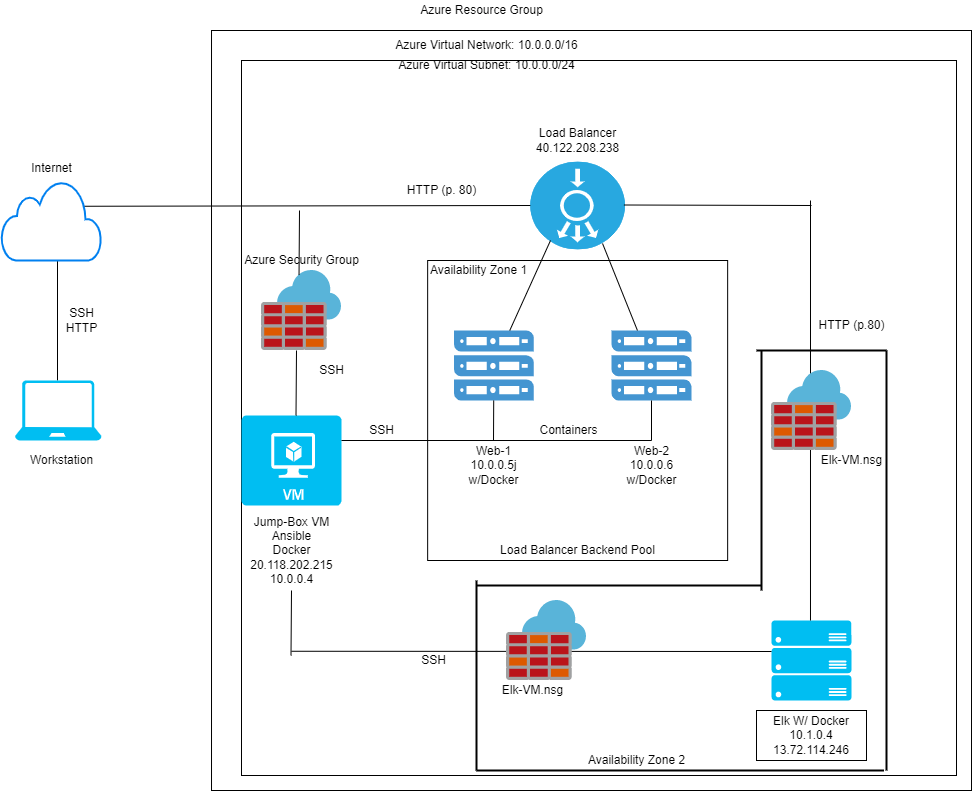

The diagram above was exported from draw.io. Its source (the exported page's mxGraphModel, read from the mxfile embedded in the PNG):
<mxGraphModel dx="782" dy="472" grid="1" gridSize="10" guides="1" tooltips="1" connect="1" arrows="1" fold="1" page="1" pageScale="1" pageWidth="850" pageHeight="1100" math="0" shadow="0">
  <root>
    <mxCell id="0" />
    <mxCell id="1" parent="0" />
    <mxCell id="-7coC1FXkQ7YfP5QNuYo-2" value="" style="endArrow=none;html=1;rounded=0;" parent="1" edge="1">
      <mxGeometry width="50" height="50" relative="1" as="geometry">
        <mxPoint x="96" y="450" as="sourcePoint" />
        <mxPoint x="96" y="330" as="targetPoint" />
      </mxGeometry>
    </mxCell>
    <mxCell id="-7coC1FXkQ7YfP5QNuYo-4" value="" style="whiteSpace=wrap;html=1;aspect=fixed;" parent="1" vertex="1">
      <mxGeometry x="250.01" y="100" width="760" height="760" as="geometry" />
    </mxCell>
    <mxCell id="-7coC1FXkQ7YfP5QNuYo-5" value="" style="whiteSpace=wrap;html=1;aspect=fixed;" parent="1" vertex="1">
      <mxGeometry x="280" y="130" width="715" height="715" as="geometry" />
    </mxCell>
    <mxCell id="-7coC1FXkQ7YfP5QNuYo-8" value="" style="sketch=0;aspect=fixed;html=1;points=[];align=center;image;fontSize=12;image=img/lib/mscae/Azure_Firewall.svg;" parent="1" vertex="1">
      <mxGeometry x="300" y="340" width="80" height="80" as="geometry" />
    </mxCell>
    <mxCell id="-7coC1FXkQ7YfP5QNuYo-9" value="" style="fillColor=#28A8E0;verticalLabelPosition=bottom;sketch=0;html=1;strokeColor=#ffffff;verticalAlign=top;align=center;points=[[0.145,0.145,0],[0.5,0,0],[0.855,0.145,0],[1,0.5,0],[0.855,0.855,0],[0.5,1,0],[0.145,0.855,0],[0,0.5,0]];pointerEvents=1;shape=mxgraph.cisco_safe.compositeIcon;bgIcon=ellipse;resIcon=mxgraph.cisco_safe.capability.load_balancer;rotation=90;" parent="1" vertex="1">
      <mxGeometry x="572.3100000000001" y="227.72" width="87.69" height="94.56" as="geometry" />
    </mxCell>
    <mxCell id="-7coC1FXkQ7YfP5QNuYo-11" value="" style="endArrow=none;html=1;rounded=0;entryX=0.5;entryY=1;entryDx=0;entryDy=0;entryPerimeter=0;exitX=0.813;exitY=0.322;exitDx=0;exitDy=0;exitPerimeter=0;" parent="1" source="-7coC1FXkQ7YfP5QNuYo-14" target="-7coC1FXkQ7YfP5QNuYo-9" edge="1">
      <mxGeometry width="50" height="50" relative="1" as="geometry">
        <mxPoint x="390" y="275" as="sourcePoint" />
        <mxPoint x="610" y="360" as="targetPoint" />
      </mxGeometry>
    </mxCell>
    <mxCell id="-7coC1FXkQ7YfP5QNuYo-13" value="" style="verticalLabelPosition=bottom;html=1;verticalAlign=top;align=center;strokeColor=none;fillColor=#00BEF2;shape=mxgraph.azure.laptop;pointerEvents=1;" parent="1" vertex="1">
      <mxGeometry x="53.5" y="450" width="86.5" height="60" as="geometry" />
    </mxCell>
    <mxCell id="-7coC1FXkQ7YfP5QNuYo-14" value="" style="html=1;verticalLabelPosition=bottom;align=center;labelBackgroundColor=#ffffff;verticalAlign=top;strokeWidth=2;strokeColor=#0080F0;shadow=0;dashed=0;shape=mxgraph.ios7.icons.cloud;" parent="1" vertex="1">
      <mxGeometry x="40" y="250" width="100" height="80" as="geometry" />
    </mxCell>
    <mxCell id="-7coC1FXkQ7YfP5QNuYo-17" value="" style="verticalLabelPosition=bottom;html=1;verticalAlign=top;align=center;strokeColor=none;fillColor=#00BEF2;shape=mxgraph.azure.virtual_machine;" parent="1" vertex="1">
      <mxGeometry x="280" y="485" width="100" height="90" as="geometry" />
    </mxCell>
    <mxCell id="-7coC1FXkQ7YfP5QNuYo-19" value="" style="endArrow=none;html=1;rounded=0;" parent="1" edge="1">
      <mxGeometry width="50" height="50" relative="1" as="geometry">
        <mxPoint x="334.5" y="485" as="sourcePoint" />
        <mxPoint x="335" y="420" as="targetPoint" />
      </mxGeometry>
    </mxCell>
    <mxCell id="-7coC1FXkQ7YfP5QNuYo-27" value="" style="whiteSpace=wrap;html=1;aspect=fixed;" parent="1" vertex="1">
      <mxGeometry x="466.15000000000003" y="330" width="300" height="300" as="geometry" />
    </mxCell>
    <mxCell id="-7coC1FXkQ7YfP5QNuYo-21" value="" style="pointerEvents=1;shadow=0;dashed=0;html=1;strokeColor=none;fillColor=#4495D1;labelPosition=center;verticalLabelPosition=bottom;verticalAlign=top;align=center;outlineConnect=0;shape=mxgraph.veeam.server_stack;" parent="1" vertex="1">
      <mxGeometry x="492.49" y="400" width="79.82" height="70" as="geometry" />
    </mxCell>
    <mxCell id="-7coC1FXkQ7YfP5QNuYo-22" value="" style="pointerEvents=1;shadow=0;dashed=0;html=1;strokeColor=none;fillColor=#4495D1;labelPosition=center;verticalLabelPosition=bottom;verticalAlign=top;align=center;outlineConnect=0;shape=mxgraph.veeam.server_stack;" parent="1" vertex="1">
      <mxGeometry x="650" y="400" width="80" height="70" as="geometry" />
    </mxCell>
    <mxCell id="-7coC1FXkQ7YfP5QNuYo-24" value="" style="endArrow=none;html=1;rounded=0;" parent="1" source="-7coC1FXkQ7YfP5QNuYo-21" edge="1">
      <mxGeometry width="50" height="50" relative="1" as="geometry">
        <mxPoint x="530" y="380" as="sourcePoint" />
        <mxPoint x="589" y="310" as="targetPoint" />
      </mxGeometry>
    </mxCell>
    <mxCell id="-7coC1FXkQ7YfP5QNuYo-25" value="" style="endArrow=none;html=1;rounded=0;entryX=0.933;entryY=0.237;entryDx=0;entryDy=0;entryPerimeter=0;" parent="1" source="-7coC1FXkQ7YfP5QNuYo-22" target="-7coC1FXkQ7YfP5QNuYo-9" edge="1">
      <mxGeometry width="50" height="50" relative="1" as="geometry">
        <mxPoint x="585" y="390" as="sourcePoint" />
        <mxPoint x="650" y="320" as="targetPoint" />
      </mxGeometry>
    </mxCell>
    <mxCell id="-7coC1FXkQ7YfP5QNuYo-31" value="" style="endArrow=none;html=1;rounded=0;" parent="1" edge="1">
      <mxGeometry width="50" height="50" relative="1" as="geometry">
        <mxPoint x="380" y="510" as="sourcePoint" />
        <mxPoint x="456" y="510" as="targetPoint" />
      </mxGeometry>
    </mxCell>
    <mxCell id="-7coC1FXkQ7YfP5QNuYo-32" value="Workstation" style="text;html=1;align=center;verticalAlign=middle;resizable=0;points=[];autosize=1;strokeColor=none;fillColor=none;" parent="1" vertex="1">
      <mxGeometry x="60" y="520" width="80" height="20" as="geometry" />
    </mxCell>
    <mxCell id="-7coC1FXkQ7YfP5QNuYo-33" value="SSH&lt;br&gt;HTTP" style="text;html=1;align=center;verticalAlign=middle;resizable=0;points=[];autosize=1;strokeColor=none;fillColor=none;" parent="1" vertex="1">
      <mxGeometry x="95" y="375" width="50" height="30" as="geometry" />
    </mxCell>
    <mxCell id="-7coC1FXkQ7YfP5QNuYo-34" value="Internet" style="text;html=1;align=center;verticalAlign=middle;resizable=0;points=[];autosize=1;strokeColor=none;fillColor=none;" parent="1" vertex="1">
      <mxGeometry x="60" y="227.72" width="60" height="20" as="geometry" />
    </mxCell>
    <mxCell id="-7coC1FXkQ7YfP5QNuYo-35" value="Azure Resource Group&lt;br&gt;" style="text;html=1;align=center;verticalAlign=middle;resizable=0;points=[];autosize=1;strokeColor=none;fillColor=none;" parent="1" vertex="1">
      <mxGeometry x="450" y="70" width="140" height="20" as="geometry" />
    </mxCell>
    <mxCell id="-7coC1FXkQ7YfP5QNuYo-36" value="Azure Virtual Network: 10.0.0.0/16" style="text;html=1;align=center;verticalAlign=middle;resizable=0;points=[];autosize=1;strokeColor=none;fillColor=none;" parent="1" vertex="1">
      <mxGeometry x="425" y="105.32" width="200" height="20" as="geometry" />
    </mxCell>
    <mxCell id="-7coC1FXkQ7YfP5QNuYo-37" value="Azure Virtual Subnet: 10.0.0.0/24" style="text;html=1;align=center;verticalAlign=middle;resizable=0;points=[];autosize=1;strokeColor=none;fillColor=none;" parent="1" vertex="1">
      <mxGeometry x="430" y="125.32" width="190" height="20" as="geometry" />
    </mxCell>
    <mxCell id="-7coC1FXkQ7YfP5QNuYo-38" value="Azure Security Group" style="text;html=1;align=center;verticalAlign=middle;resizable=0;points=[];autosize=1;strokeColor=none;fillColor=none;" parent="1" vertex="1">
      <mxGeometry x="275" y="320" width="130" height="20" as="geometry" />
    </mxCell>
    <mxCell id="-7coC1FXkQ7YfP5QNuYo-39" value="HTTP (p. 80)" style="text;html=1;align=center;verticalAlign=middle;resizable=0;points=[];autosize=1;strokeColor=none;fillColor=none;" parent="1" vertex="1">
      <mxGeometry x="440" y="250" width="80" height="20" as="geometry" />
    </mxCell>
    <mxCell id="-7coC1FXkQ7YfP5QNuYo-40" value="SSH" style="text;html=1;align=center;verticalAlign=middle;resizable=0;points=[];autosize=1;strokeColor=none;fillColor=none;" parent="1" vertex="1">
      <mxGeometry x="350" y="430" width="40" height="20" as="geometry" />
    </mxCell>
    <mxCell id="-7coC1FXkQ7YfP5QNuYo-41" value="SSH" style="text;html=1;align=center;verticalAlign=middle;resizable=0;points=[];autosize=1;strokeColor=none;fillColor=none;" parent="1" vertex="1">
      <mxGeometry x="400" y="490" width="40" height="20" as="geometry" />
    </mxCell>
    <mxCell id="-7coC1FXkQ7YfP5QNuYo-42" value="Jump-Box VM&lt;br&gt;Ansible&lt;br&gt;Docker&lt;br&gt;20.118.202.215&lt;br&gt;10.0.0.4" style="text;html=1;align=center;verticalAlign=middle;resizable=0;points=[];autosize=1;strokeColor=none;fillColor=none;" parent="1" vertex="1">
      <mxGeometry x="280" y="580" width="100" height="80" as="geometry" />
    </mxCell>
    <mxCell id="-7coC1FXkQ7YfP5QNuYo-43" value="" style="endArrow=none;html=1;rounded=0;" parent="1" edge="1">
      <mxGeometry width="50" height="50" relative="1" as="geometry">
        <mxPoint x="450" y="510" as="sourcePoint" />
        <mxPoint x="690" y="510" as="targetPoint" />
      </mxGeometry>
    </mxCell>
    <mxCell id="-7coC1FXkQ7YfP5QNuYo-44" value="" style="endArrow=none;html=1;rounded=0;" parent="1" target="-7coC1FXkQ7YfP5QNuYo-22" edge="1">
      <mxGeometry width="50" height="50" relative="1" as="geometry">
        <mxPoint x="690" y="510" as="sourcePoint" />
        <mxPoint x="720" y="465" as="targetPoint" />
      </mxGeometry>
    </mxCell>
    <mxCell id="-7coC1FXkQ7YfP5QNuYo-45" value="" style="endArrow=none;html=1;rounded=0;" parent="1" target="-7coC1FXkQ7YfP5QNuYo-21" edge="1">
      <mxGeometry width="50" height="50" relative="1" as="geometry">
        <mxPoint x="532" y="510" as="sourcePoint" />
        <mxPoint x="557.4" y="465" as="targetPoint" />
      </mxGeometry>
    </mxCell>
    <mxCell id="-7coC1FXkQ7YfP5QNuYo-46" value="Load Balancer&lt;br&gt;40.122.208.238" style="text;html=1;align=center;verticalAlign=middle;resizable=0;points=[];autosize=1;strokeColor=none;fillColor=none;" parent="1" vertex="1">
      <mxGeometry x="566.1600000000001" y="195" width="100" height="30" as="geometry" />
    </mxCell>
    <mxCell id="-7coC1FXkQ7YfP5QNuYo-47" value="Web-1&lt;br&gt;10.0.0.5j&lt;br&gt;w/Docker" style="text;html=1;align=center;verticalAlign=middle;resizable=0;points=[];autosize=1;strokeColor=none;fillColor=none;" parent="1" vertex="1">
      <mxGeometry x="497.4" y="510" width="70" height="50" as="geometry" />
    </mxCell>
    <mxCell id="-7coC1FXkQ7YfP5QNuYo-48" value="Web-2&lt;br&gt;10.0.0.6&lt;br&gt;w/Docker" style="text;html=1;align=center;verticalAlign=middle;resizable=0;points=[];autosize=1;strokeColor=none;fillColor=none;" parent="1" vertex="1">
      <mxGeometry x="655" y="510" width="70" height="50" as="geometry" />
    </mxCell>
    <mxCell id="-7coC1FXkQ7YfP5QNuYo-49" value="Load Balancer Backend Pool" style="text;html=1;align=center;verticalAlign=middle;resizable=0;points=[];autosize=1;strokeColor=none;fillColor=none;" parent="1" vertex="1">
      <mxGeometry x="531.1600000000001" y="610" width="170" height="20" as="geometry" />
    </mxCell>
    <mxCell id="-7coC1FXkQ7YfP5QNuYo-50" value="Containers" style="text;html=1;align=center;verticalAlign=middle;resizable=0;points=[];autosize=1;strokeColor=none;fillColor=none;" parent="1" vertex="1">
      <mxGeometry x="572.31" y="490" width="70" height="20" as="geometry" />
    </mxCell>
    <mxCell id="mVyGdi7HBgMARFeupf7w-2" value="" style="verticalLabelPosition=bottom;html=1;verticalAlign=top;align=center;strokeColor=none;fillColor=#00BEF2;shape=mxgraph.azure.server_rack;" parent="1" vertex="1">
      <mxGeometry x="810" y="690" width="80" height="80" as="geometry" />
    </mxCell>
    <mxCell id="mVyGdi7HBgMARFeupf7w-3" value="Elk W/ Docker&lt;br&gt;10.1.0.4&lt;br&gt;13.72.114.246&lt;br&gt;" style="whiteSpace=wrap;html=1;" parent="1" vertex="1">
      <mxGeometry x="795" y="780" width="110" height="50" as="geometry" />
    </mxCell>
    <mxCell id="mVyGdi7HBgMARFeupf7w-16" value="" style="endArrow=none;html=1;rounded=0;exitX=0.481;exitY=1.226;exitDx=0;exitDy=0;exitPerimeter=0;" parent="1" source="-7coC1FXkQ7YfP5QNuYo-38" edge="1">
      <mxGeometry width="50" height="50" relative="1" as="geometry">
        <mxPoint x="339.5" y="340" as="sourcePoint" />
        <mxPoint x="338" y="280" as="targetPoint" />
      </mxGeometry>
    </mxCell>
    <mxCell id="mVyGdi7HBgMARFeupf7w-17" value="" style="endArrow=none;html=1;rounded=0;" parent="1" edge="1">
      <mxGeometry width="50" height="50" relative="1" as="geometry">
        <mxPoint x="662.42" y="274.5" as="sourcePoint" />
        <mxPoint x="850" y="275" as="targetPoint" />
      </mxGeometry>
    </mxCell>
    <mxCell id="mVyGdi7HBgMARFeupf7w-18" value="" style="endArrow=none;html=1;rounded=0;entryX=0.5;entryY=1;entryDx=0;entryDy=0;entryPerimeter=0;" parent="1" edge="1">
      <mxGeometry width="50" height="50" relative="1" as="geometry">
        <mxPoint x="849" y="270" as="sourcePoint" />
        <mxPoint x="848.995" y="690" as="targetPoint" />
      </mxGeometry>
    </mxCell>
    <mxCell id="mVyGdi7HBgMARFeupf7w-19" value="" style="sketch=0;aspect=fixed;html=1;points=[];align=center;image;fontSize=12;image=img/lib/mscae/Azure_Firewall.svg;" parent="1" vertex="1">
      <mxGeometry x="810" y="440" width="80" height="80" as="geometry" />
    </mxCell>
    <mxCell id="mVyGdi7HBgMARFeupf7w-20" value="HTTP (p.80)" style="text;html=1;align=center;verticalAlign=middle;resizable=0;points=[];autosize=1;strokeColor=none;fillColor=none;" parent="1" vertex="1">
      <mxGeometry x="850" y="385" width="80" height="20" as="geometry" />
    </mxCell>
    <mxCell id="mVyGdi7HBgMARFeupf7w-21" value="Elk-VM.nsg" style="text;html=1;align=center;verticalAlign=middle;resizable=0;points=[];autosize=1;strokeColor=none;fillColor=none;" parent="1" vertex="1">
      <mxGeometry x="850" y="520" width="80" height="20" as="geometry" />
    </mxCell>
    <mxCell id="mVyGdi7HBgMARFeupf7w-22" value="Availability Zone 1" style="text;html=1;align=center;verticalAlign=middle;resizable=0;points=[];autosize=1;strokeColor=none;fillColor=none;" parent="1" vertex="1">
      <mxGeometry x="462.31" y="330" width="110" height="20" as="geometry" />
    </mxCell>
    <mxCell id="mVyGdi7HBgMARFeupf7w-23" value="" style="endArrow=none;html=1;rounded=0;" parent="1" edge="1">
      <mxGeometry width="50" height="50" relative="1" as="geometry">
        <mxPoint x="329.5" y="725" as="sourcePoint" />
        <mxPoint x="330" y="660" as="targetPoint" />
      </mxGeometry>
    </mxCell>
    <mxCell id="mVyGdi7HBgMARFeupf7w-24" value="" style="endArrow=none;html=1;rounded=0;exitX=0.813;exitY=0.322;exitDx=0;exitDy=0;exitPerimeter=0;" parent="1" edge="1">
      <mxGeometry width="50" height="50" relative="1" as="geometry">
        <mxPoint x="330.00000000000006" y="720.76" as="sourcePoint" />
        <mxPoint x="810" y="721" as="targetPoint" />
      </mxGeometry>
    </mxCell>
    <mxCell id="mVyGdi7HBgMARFeupf7w-25" value="SSH" style="text;html=1;align=center;verticalAlign=middle;resizable=0;points=[];autosize=1;strokeColor=none;fillColor=none;" parent="1" vertex="1">
      <mxGeometry x="452.48999999999995" y="720" width="40" height="20" as="geometry" />
    </mxCell>
    <mxCell id="mVyGdi7HBgMARFeupf7w-26" value="" style="sketch=0;aspect=fixed;html=1;points=[];align=center;image;fontSize=12;image=img/lib/mscae/Azure_Firewall.svg;" parent="1" vertex="1">
      <mxGeometry x="545" y="670" width="80" height="80" as="geometry" />
    </mxCell>
    <mxCell id="mVyGdi7HBgMARFeupf7w-27" value="Elk-VM.nsg" style="text;html=1;align=center;verticalAlign=middle;resizable=0;points=[];autosize=1;strokeColor=none;fillColor=none;" parent="1" vertex="1">
      <mxGeometry x="531.16" y="750" width="80" height="20" as="geometry" />
    </mxCell>
    <mxCell id="mVyGdi7HBgMARFeupf7w-28" value="" style="line;strokeWidth=2;direction=south;html=1;" parent="1" vertex="1">
      <mxGeometry x="510" y="650" width="10" height="190" as="geometry" />
    </mxCell>
    <mxCell id="mVyGdi7HBgMARFeupf7w-29" value="" style="line;strokeWidth=2;direction=south;html=1;rotation=90;" parent="1" vertex="1">
      <mxGeometry x="652.5" y="512.5" width="10" height="285" as="geometry" />
    </mxCell>
    <mxCell id="mVyGdi7HBgMARFeupf7w-30" value="" style="line;strokeWidth=2;direction=south;html=1;" parent="1" vertex="1">
      <mxGeometry x="795" y="420" width="10" height="240" as="geometry" />
    </mxCell>
    <mxCell id="mVyGdi7HBgMARFeupf7w-31" value="" style="line;strokeWidth=2;direction=south;html=1;" parent="1" vertex="1">
      <mxGeometry x="920" y="420" width="10" height="420" as="geometry" />
    </mxCell>
    <mxCell id="mVyGdi7HBgMARFeupf7w-32" value="" style="line;strokeWidth=2;direction=south;html=1;rotation=90;" parent="1" vertex="1">
      <mxGeometry x="855" y="355" width="10" height="130" as="geometry" />
    </mxCell>
    <mxCell id="mVyGdi7HBgMARFeupf7w-33" value="" style="line;strokeWidth=2;direction=south;html=1;rotation=90;" parent="1" vertex="1">
      <mxGeometry x="713.75" y="636.25" width="10" height="407.5" as="geometry" />
    </mxCell>
    <mxCell id="mVyGdi7HBgMARFeupf7w-34" value="Availability Zone 2" style="text;html=1;align=center;verticalAlign=middle;resizable=0;points=[];autosize=1;strokeColor=none;fillColor=none;" parent="1" vertex="1">
      <mxGeometry x="620" y="820" width="110" height="20" as="geometry" />
    </mxCell>
  </root>
</mxGraphModel>